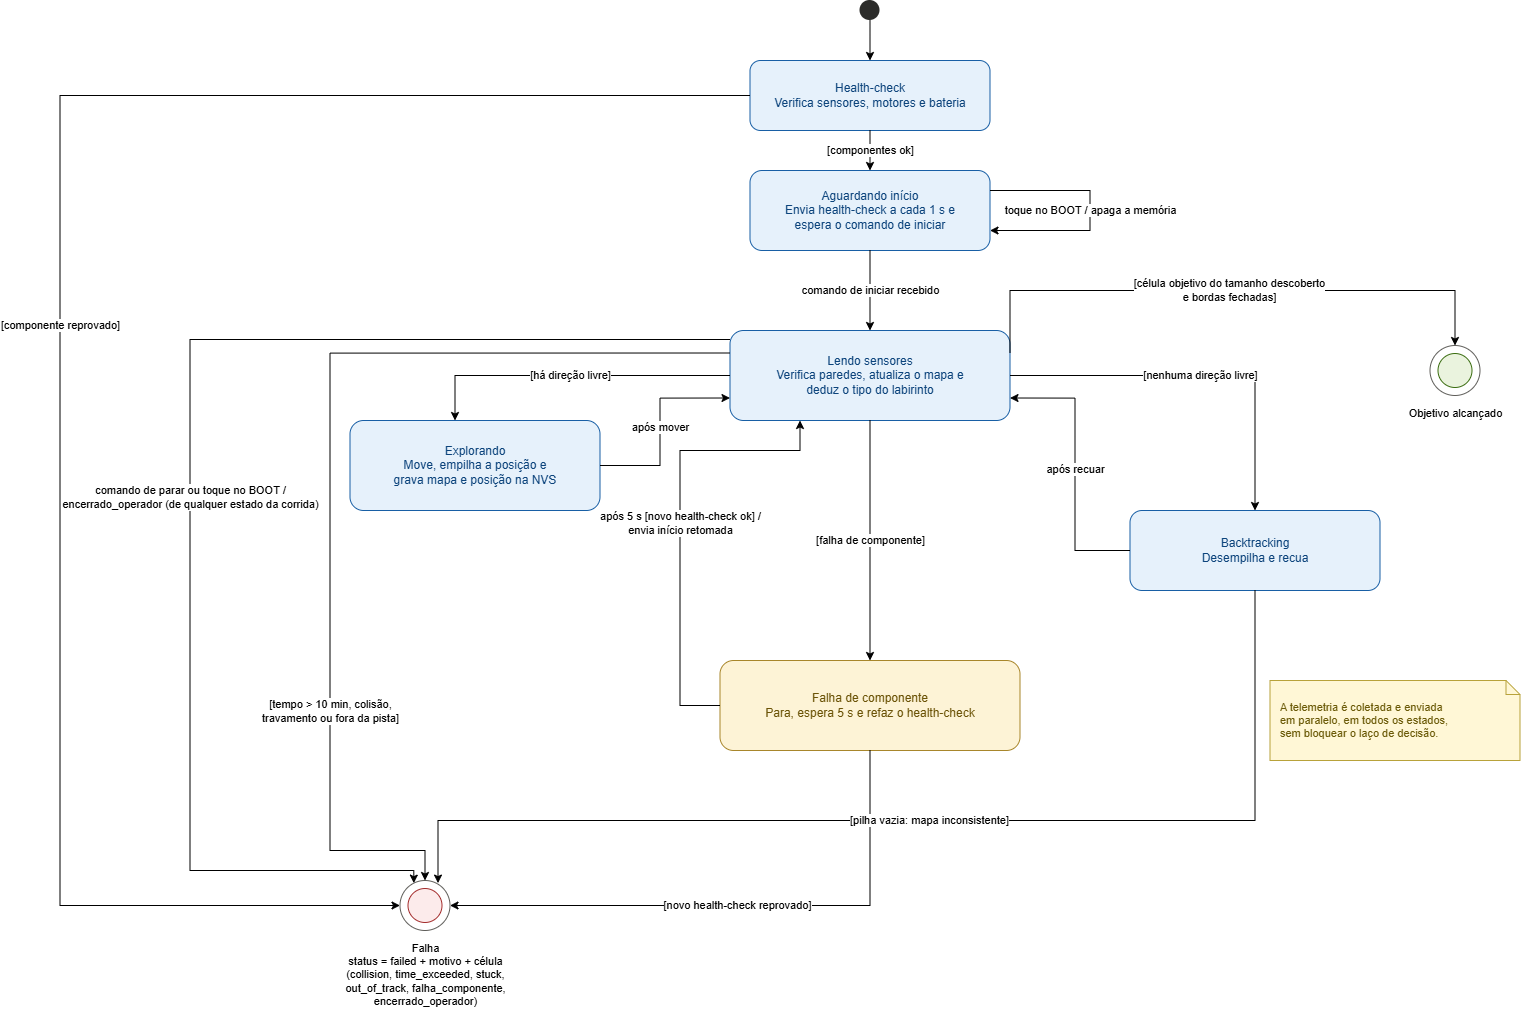

The diagram above was exported from draw.io. Its source (the exported page's mxGraphModel, read from the mxfile embedded in the PNG):
<mxGraphModel dx="3460" dy="1216" grid="1" gridSize="10" guides="1" tooltips="1" connect="1" arrows="1" fold="1" page="1" pageScale="1" pageWidth="1400" pageHeight="1050" math="0" shadow="0">
  <root>
    <mxCell id="0" />
    <mxCell id="1" parent="0" />
    <mxCell id="s0" parent="1" style="ellipse;whiteSpace=wrap;html=1;fillColor=#2C2C2A;strokeColor=none;" value="" vertex="1">
      <mxGeometry height="20" width="20" x="630" y="20" as="geometry" />
    </mxCell>
    <mxCell id="s_hc" parent="1" style="rounded=1;whiteSpace=wrap;html=1;fillColor=#E6F1FB;strokeColor=#185FA5;fontColor=#0C447C;fontSize=12;" value="Health-check&#10;Verifica sensores, motores e bateria" vertex="1">
      <mxGeometry height="70" width="240" x="520" y="80" as="geometry" />
    </mxCell>
    <mxCell id="s_ai" parent="1" style="rounded=1;whiteSpace=wrap;html=1;fillColor=#E6F1FB;strokeColor=#185FA5;fontColor=#0C447C;fontSize=12;" value="Aguardando início&#10;Envia health-check a cada 1 s e&#10;espera o comando de iniciar" vertex="1">
      <mxGeometry height="80" width="240" x="520" y="190" as="geometry" />
    </mxCell>
    <mxCell id="s1" parent="1" style="rounded=1;whiteSpace=wrap;html=1;fillColor=#E6F1FB;strokeColor=#185FA5;fontColor=#0C447C;fontSize=12;" value="Lendo sensores&#10;Verifica paredes, atualiza o mapa e&#10;deduz o tipo do labirinto" vertex="1">
      <mxGeometry height="90" width="280" x="500" y="350" as="geometry" />
    </mxCell>
    <mxCell id="s2" parent="1" style="rounded=1;whiteSpace=wrap;html=1;fillColor=#E6F1FB;strokeColor=#185FA5;fontColor=#0C447C;fontSize=12;" value="Explorando&#10;Move, empilha a posição e&#10;grava mapa e posição na NVS" vertex="1">
      <mxGeometry height="90" width="250" x="120" y="440" as="geometry" />
    </mxCell>
    <mxCell id="s3" parent="1" style="rounded=1;whiteSpace=wrap;html=1;fillColor=#E6F1FB;strokeColor=#185FA5;fontColor=#0C447C;fontSize=12;" value="Backtracking&#10;Desempilha e recua" vertex="1">
      <mxGeometry height="80" width="250" x="900" y="530" as="geometry" />
    </mxCell>
    <mxCell id="s_fc" parent="1" style="rounded=1;whiteSpace=wrap;html=1;fillColor=#FDF3D6;strokeColor=#A8862B;fontColor=#6B5307;fontSize=12;" value="Falha de componente&#10;Para, espera 5 s e refaz o health-check" vertex="1">
      <mxGeometry height="90" width="300" x="490" y="680" as="geometry" />
    </mxCell>
    <mxCell id="s4_outer" parent="1" style="ellipse;whiteSpace=wrap;html=1;fillColor=none;strokeColor=#5F5E5A;" value="" vertex="1">
      <mxGeometry height="50" width="50" x="1200" y="365" as="geometry" />
    </mxCell>
    <mxCell id="s4_inner" parent="1" style="ellipse;whiteSpace=wrap;html=1;fillColor=#EAF3DE;strokeColor=#3B6D11;" value="" vertex="1">
      <mxGeometry height="34" width="34" x="1208" y="373" as="geometry" />
    </mxCell>
    <mxCell id="s4_label" parent="1" style="text;html=1;align=center;fontSize=11;" value="Objetivo alcançado" vertex="1">
      <mxGeometry height="20" width="150" x="1150" y="420" as="geometry" />
    </mxCell>
    <mxCell id="s5_outer" parent="1" style="ellipse;whiteSpace=wrap;html=1;fillColor=none;strokeColor=#5F5E5A;" value="" vertex="1">
      <mxGeometry height="50" width="50" x="170" y="900" as="geometry" />
    </mxCell>
    <mxCell id="s5_inner" parent="1" style="ellipse;whiteSpace=wrap;html=1;fillColor=#FCEBEB;strokeColor=#A32D2D;" value="" vertex="1">
      <mxGeometry height="34" width="34" x="178" y="908" as="geometry" />
    </mxCell>
    <mxCell id="s5_label" parent="1" style="text;html=1;align=center;fontSize=11;" value="Falha&#10;status = failed + motivo + célula&#10;(collision, time_exceeded, stuck,&#10;out_of_track, falha_componente,&#10;encerrado_operador)" vertex="1">
      <mxGeometry height="80" width="290" x="50" y="955" as="geometry" />
    </mxCell>
    <mxCell id="nota" parent="1" style="shape=note;whiteSpace=wrap;html=1;size=14;fillColor=#FFF7D6;strokeColor=#B8A23A;fontColor=#6B5A08;fontSize=11;align=left;spacingLeft=8;" value="A telemetria é coletada e enviada&#10;em paralelo, em todos os estados,&#10;sem bloquear o laço de decisão." vertex="1">
      <mxGeometry height="80" width="250" x="1040" y="700" as="geometry" />
    </mxCell>
    <mxCell id="e0" edge="1" parent="1" source="s0" style="edgeStyle=orthogonalEdgeStyle;rounded=0;html=1;fontSize=11;" target="s_hc">
      <mxGeometry relative="1" as="geometry" />
    </mxCell>
    <mxCell id="e_hc_ok" edge="1" parent="1" source="s_hc" style="edgeStyle=orthogonalEdgeStyle;rounded=0;html=1;fontSize=11;exitX=0.5;exitY=1;exitDx=0;exitDy=0;entryX=0.5;entryY=0;entryDx=0;entryDy=0;" target="s_ai" value="[componentes ok]">
      <mxGeometry relative="1" as="geometry" />
    </mxCell>
    <mxCell id="e_hc_fail" edge="1" parent="1" source="s_hc" style="edgeStyle=orthogonalEdgeStyle;rounded=0;html=1;fontSize=11;exitX=0;exitY=0.5;exitDx=0;exitDy=0;entryX=0;entryY=0.5;entryDx=0;entryDy=0;" target="s5_outer" value="[componente reprovado]">
      <mxGeometry relative="1" as="geometry">
        <Array as="points">
          <mxPoint x="-170" y="115" />
          <mxPoint x="-170" y="925" />
        </Array>
      </mxGeometry>
    </mxCell>
    <mxCell id="e_ai_start" edge="1" parent="1" source="s_ai" style="edgeStyle=orthogonalEdgeStyle;rounded=0;html=1;fontSize=11;exitX=0.5;exitY=1;exitDx=0;exitDy=0;entryX=0.5;entryY=0;entryDx=0;entryDy=0;" target="s1" value="comando de iniciar recebido">
      <mxGeometry relative="1" as="geometry" />
    </mxCell>
    <mxCell id="e_ai_boot" edge="1" parent="1" source="s_ai" style="edgeStyle=orthogonalEdgeStyle;rounded=0;html=1;fontSize=11;exitX=1;exitY=0.25;exitDx=0;exitDy=0;entryX=1;entryY=0.75;entryDx=0;entryDy=0;" target="s_ai" value="toque no BOOT / apaga a memória">
      <mxGeometry relative="1" as="geometry">
        <Array as="points">
          <mxPoint x="860" y="210" />
          <mxPoint x="860" y="250" />
        </Array>
      </mxGeometry>
    </mxCell>
    <mxCell id="e1" edge="1" parent="1" source="s1" style="edgeStyle=orthogonalEdgeStyle;rounded=0;html=1;fontSize=11;exitX=0;exitY=0.5;exitDx=0;exitDy=0;" value="[há direção livre]">
      <mxGeometry relative="1" as="geometry">
        <Array as="points">
          <mxPoint x="225" y="394.99" />
        </Array>
        <mxPoint x="225" y="440" as="targetPoint" />
      </mxGeometry>
    </mxCell>
    <mxCell id="e2" edge="1" parent="1" source="s2" style="edgeStyle=orthogonalEdgeStyle;rounded=0;html=1;fontSize=11;exitX=1;exitY=0.5;exitDx=0;exitDy=0;entryX=0;entryY=0.75;entryDx=0;entryDy=0;" target="s1" value="após mover">
      <mxGeometry relative="1" as="geometry">
        <Array as="points">
          <mxPoint x="430" y="485" />
          <mxPoint x="430" y="417.52" />
        </Array>
      </mxGeometry>
    </mxCell>
    <mxCell id="e3" edge="1" parent="1" source="s1" style="edgeStyle=orthogonalEdgeStyle;rounded=0;html=1;fontSize=11;exitX=1;exitY=0.5;exitDx=0;exitDy=0;entryX=0.5;entryY=0;entryDx=0;entryDy=0;" target="s3" value="[nenhuma direção livre]">
      <mxGeometry relative="1" as="geometry">
        <Array as="points">
          <mxPoint x="1025" y="395" />
        </Array>
      </mxGeometry>
    </mxCell>
    <mxCell id="e4" edge="1" parent="1" source="s3" style="edgeStyle=orthogonalEdgeStyle;rounded=0;html=1;fontSize=11;exitX=0;exitY=0.5;exitDx=0;exitDy=0;entryX=1;entryY=0.75;entryDx=0;entryDy=0;" target="s1" value="após recuar">
      <mxGeometry relative="1" as="geometry">
        <Array as="points">
          <mxPoint x="845" y="570" />
          <mxPoint x="845" y="418" />
        </Array>
      </mxGeometry>
    </mxCell>
    <mxCell id="e5" edge="1" parent="1" source="s1" style="edgeStyle=orthogonalEdgeStyle;rounded=0;html=1;fontSize=11;exitX=1;exitY=0.25;exitDx=0;exitDy=0;entryX=0.5;entryY=0;entryDx=0;entryDy=0;" target="s4_outer" value="[célula objetivo do tamanho descoberto&#10;e bordas fechadas]">
      <mxGeometry relative="1" as="geometry">
        <Array as="points">
          <mxPoint x="780" y="310.03" />
          <mxPoint x="1225" y="310" />
        </Array>
      </mxGeometry>
    </mxCell>
    <mxCell id="e_ls_fc" edge="1" parent="1" source="s1" style="edgeStyle=orthogonalEdgeStyle;rounded=0;html=1;fontSize=11;exitX=0.5;exitY=1;exitDx=0;exitDy=0;entryX=0.5;entryY=0;entryDx=0;entryDy=0;" target="s_fc" value="[falha de componente]">
      <mxGeometry relative="1" as="geometry" />
    </mxCell>
    <mxCell id="e_fc_ok" edge="1" parent="1" source="s_fc" style="edgeStyle=orthogonalEdgeStyle;rounded=0;html=1;fontSize=11;exitX=0;exitY=0.5;exitDx=0;exitDy=0;entryX=0.25;entryY=1;entryDx=0;entryDy=0;" target="s1" value="após 5 s [novo health-check ok] /&#10;envia início retomada">
      <mxGeometry relative="1" as="geometry">
        <Array as="points">
          <mxPoint x="450" y="725" />
          <mxPoint x="450" y="470" />
          <mxPoint x="570" y="470" />
        </Array>
      </mxGeometry>
    </mxCell>
    <mxCell id="e_fc_fail" edge="1" parent="1" source="s_fc" style="edgeStyle=orthogonalEdgeStyle;rounded=0;html=1;fontSize=11;exitX=0.5;exitY=1;exitDx=0;exitDy=0;entryX=1;entryY=0.5;entryDx=0;entryDy=0;" target="s5_outer" value="[novo health-check reprovado]">
      <mxGeometry relative="1" as="geometry">
        <Array as="points">
          <mxPoint x="640" y="925" />
        </Array>
      </mxGeometry>
    </mxCell>
    <mxCell id="e6" edge="1" parent="1" source="s1" style="edgeStyle=orthogonalEdgeStyle;rounded=0;html=1;fontSize=11;exitX=0;exitY=0.25;exitDx=0;exitDy=0;entryX=0.5;entryY=0;entryDx=0;entryDy=0;" target="s5_outer" value="[tempo &gt; 10 min, colisão,&#10;travamento ou fora da pista]">
      <mxGeometry relative="1" x="0.4817" as="geometry">
        <mxPoint as="offset" />
        <Array as="points">
          <mxPoint x="100" y="373" />
          <mxPoint x="100" y="870" />
          <mxPoint x="195" y="870" />
        </Array>
      </mxGeometry>
    </mxCell>
    <mxCell id="e_stop" edge="1" parent="1" source="s1" style="edgeStyle=orthogonalEdgeStyle;rounded=0;html=1;fontSize=11;exitX=0;exitY=0.1;exitDx=0;exitDy=0;entryX=0.25;entryY=0;entryDx=0;entryDy=0;" target="s5_outer" value="comando de parar ou toque no BOOT /&#10;encerrado_operador (de qualquer estado da corrida)">
      <mxGeometry relative="1" x="0.0673" as="geometry">
        <mxPoint as="offset" />
        <Array as="points">
          <mxPoint x="-40" y="359" />
          <mxPoint x="-40" y="890" />
          <mxPoint x="183.83" y="890" />
        </Array>
      </mxGeometry>
    </mxCell>
    <mxCell id="e7" edge="1" parent="1" source="s3" style="edgeStyle=orthogonalEdgeStyle;rounded=0;html=1;fontSize=11;exitX=0.5;exitY=1;exitDx=0;exitDy=0;entryX=0.75;entryY=0;entryDx=0;entryDy=0;" target="s5_outer" value="[pilha vazia: mapa inconsistente]">
      <mxGeometry relative="1" as="geometry">
        <Array as="points">
          <mxPoint x="1025" y="840" />
          <mxPoint x="208" y="840" />
        </Array>
      </mxGeometry>
    </mxCell>
  </root>
</mxGraphModel>